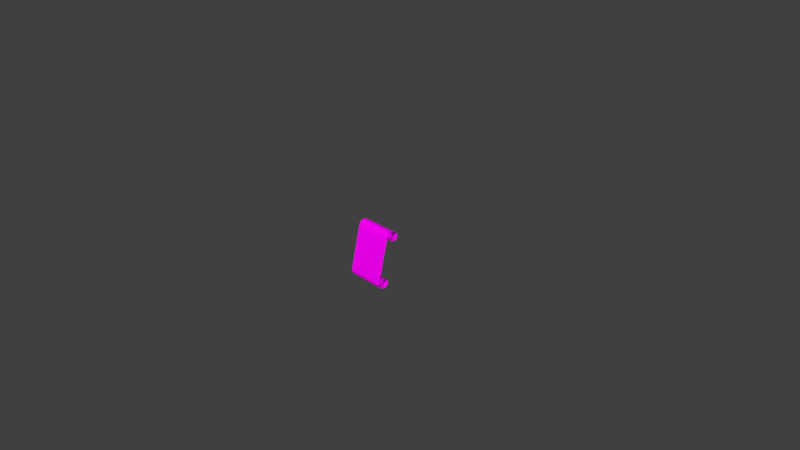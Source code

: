 # Source: pergamentas.blend  (saved by Blender 2.79.0; exported with 4.5.12 LTS)
import bpy
from mathutils import Matrix  # noqa: F401  (used for matrix-valued properties, if any)

bpy.ops.wm.read_factory_settings(use_empty=True)
scene = bpy.context.scene
scene.name = 'Scene'

# ---- collections
col_collection_1 = bpy.data.collections.new('Collection 1'); scene.collection.children.link(col_collection_1)

# ---- images (referenced by path relative to the original .blend; pixels are not part of the script)
import os
ASSET_DIR = os.environ.get("B2B_ASSET_DIR", "")  # directory of the original .blend (textures are referenced by path, not embedded)
HERE = os.path.dirname(os.path.abspath(__file__))  # packed textures are extracted next to this script under _unpacked/

def load_image(name, relpath, width, height, colorspace="sRGB"):
    """Load a texture the original file referenced (path relative to the .blend, or extracted next to this script)."""
    p = next((c for c in (os.path.join(HERE, relpath), os.path.join(ASSET_DIR, relpath)) if relpath and os.path.exists(c)), "")
    if p:
        img = bpy.data.images.load(p, check_existing=True)
        img.name = name
    else:  # same state as the original file: an image datablock whose file is absent (Cycles renders it pink)
        img = bpy.data.images.new(name, width, height)
        img.source = "FILE"
        img.filepath = "//" + (relpath or name)
    img.colorspace_settings.name = colorspace
    return img
img_78602490_abstract_brown_background_or_brown_paper_parchment_sea = load_image('78602490-abstract-brown-background-or-brown-paper-parchment-sea', '78602490-abstract-brown-background-or-brown-paper-parchment-seamless-square-texture-tile-ready-high-quality-t.jpg', 1024, 1024, 'sRGB')

# ---- materials (node trees are filled in below, after node groups)
mat_material = bpy.data.materials.new('Material')
mat_material.alpha_threshold = 0.0
mat_material.diffuse_color = (0.6166, 0.6166, 0.6166, 1.0)
mat_material.roughness = 0.5
mat_material.line_color = (0.0, 0.0, 0.0, 1.0)
mat_m_partchment = bpy.data.materials.new('M_Partchment')
mat_m_partchment.alpha_threshold = 0.0
mat_m_partchment.roughness = 0.5

# ---- material node trees
mat_material.use_nodes = True; mat_material.node_tree.nodes.clear()
_N = mat_material.node_tree.nodes; _L = mat_material.node_tree.links
n0 = _N.new('ShaderNodeOutputMaterial'); n0.name = 'Material Output'; n0.location = (300, 300)
n1 = _N.new('ShaderNodeBsdfDiffuse'); n1.name = 'Diffuse BSDF'; n1.location = (10, 300)
n2 = _N.new('ShaderNodeTexImage'); n2.name = 'Image Texture'; n2.location = (-251, 299)
n2.width = 140
n2.image = img_78602490_abstract_brown_background_or_brown_paper_parchment_sea
_L.new(n1.outputs[0], n0.inputs[0])
_L.new(n2.outputs[0], n1.inputs[0])
n0.is_active_output = True
mat_m_partchment.use_nodes = True; mat_m_partchment.node_tree.nodes.clear()
_N = mat_m_partchment.node_tree.nodes; _L = mat_m_partchment.node_tree.links
n0 = _N.new('ShaderNodeOutputMaterial'); n0.name = 'Material Output'; n0.location = (300, 300)
n1 = _N.new('ShaderNodeBsdfDiffuse'); n1.name = 'Diffuse BSDF'; n1.location = (10, 300)
n2 = _N.new('ShaderNodeTexImage'); n2.name = 'Image Texture'; n2.location = (-180, 300)
n2.width = 140
n2.image = img_78602490_abstract_brown_background_or_brown_paper_parchment_sea
_L.new(n1.outputs[0], n0.inputs[0])
_L.new(n2.outputs[0], n1.inputs[0])
n0.is_active_output = True

# ---- world
world_world = bpy.data.worlds.new('World'); scene.world = world_world
world_world.color = (0.05088, 0.05088, 0.05088)
world_world.use_sun_shadow = False
world_world.sun_shadow_jitter_overblur = 0.0
world_world.cycles.sampling_method = 'MANUAL'

# ---- cameras
cam_camera = bpy.data.cameras.new('Camera')
cam_camera.clip_end = 100.0
cam_camera.lens = 35.0
cam_camera.sensor_width = 32.0
cam_camera.sensor_height = 18.0
cam_camera.ortho_scale = 7.314
cam_camera.dof.focus_distance = 0.0

# ---- meshes
me_untitled_005 = bpy.data.meshes.new('Untitled.005')
me_untitled_005.from_pydata([(-26.63, 27.06, -15.32), (27.23, 26.85, -14.74), (-26.6, 26.92, -18.58), (27.27, 26.72, -18.0), (-26.58, 28.58, -19.5), (27.29, 28.37, -18.92), (-26.59, 30.22, -18.34), (27.28, 30.01, -17.76), (-26.61, 30.89, -15.75), (27.25, 30.68, -15.17), (-26.64, 29.12, -13.64), (27.22, 28.91, -13.06), (-26.65, 26.02, -13.74), (27.21, 25.81, -13.16), (-26.63, 24.71, -16.01), (27.23, 24.5, -15.43), (-26.6, 24.89, -19.03), (27.27, 24.68, -18.45), (-26.57, 26.99, -21.11), (27.3, 26.78, -20.53), (-26.56, 29.93, -21.06), (27.31, 29.72, -20.48), (-26.57, 32.32, -19.2), (27.3, 32.11, -18.62), (-26.6, 33.33, -15.86), (27.27, 33.12, -15.28), (-26.64, 32.26, -12.78), (27.23, 32.05, -12.2), (-26.66, 29.16, -11.37), (27.2, 28.95, -10.79), (-26.67, 25.76, -11.76), (27.19, 25.55, -11.18), (-26.65, 23.24, -15.12), (27.22, 23.03, -14.54), (-26.59, 22.93, -20.38), (27.27, 22.72, -19.8), (-26.54, 25.52, -23.84), (27.32, 25.31, -23.26), (-26.52, 28.84, -24.74), (27.34, 28.63, -24.16), (-26.52, 32.28, -23.26), (27.34, 32.07, -22.67), (-26.56, 35.09, -18.87), (27.3, 34.88, -18.29), (-26.63, 35.52, -12.38), (27.24, 35.31, -11.8), (-26.7, 29.71, -7.592), (27.16, 29.5, -7.012), (-26.83, 10.14, -2.635), (27.03, 9.933, -2.054), (-27.05, -23.26, 5.127), (26.82, -23.47, 5.708), (-27.11, -35.86, 6.241), (26.76, -36.06, 6.822), (-27.06, -39.51, 0.2821), (26.81, -39.71, 0.8627), (-26.99, -38.43, -5.232), (26.87, -38.64, -4.651), (-26.95, -34.89, -8.156), (26.92, -35.1, -7.575), (-26.94, -30.08, -7.061), (26.92, -30.29, -6.48), (-26.98, -27.12, -2.65), (26.89, -27.33, -2.07), (-27.03, -27.72, 2.304), (26.83, -27.93, 2.885), (-27.07, -31.74, 4.259), (26.8, -31.95, 4.839), (-27.07, -35.89, 3.056), (26.79, -36.1, 3.637), (-27.04, -37.49, -0.3164), (26.82, -37.7, 0.2642), (-27.0, -36.54, -4.306), (26.87, -36.75, -3.725), (-26.98, -33.9, -5.302), (26.89, -34.11, -4.722), (-26.98, -31.63, -4.273), (26.89, -31.84, -3.693), (-27.0, -30.19, -1.676), (26.87, -30.4, -1.095), (-27.02, -30.86, 0.3197), (26.84, -31.07, 0.9003), (-27.04, -33.17, 0.8629), (26.83, -33.38, 1.443), (-27.03, -35.01, -0.3013), (26.83, -35.21, 0.2793), (-27.02, -35.24, -1.609), (26.85, -35.45, -1.029), (-26.61, 26.82, -17.14), (27.25, 26.61, -16.56), (-26.58, 27.61, -19.35), (27.28, 27.4, -18.77), (-26.58, 29.47, -19.15), (27.29, 29.26, -18.57), (-26.6, 30.78, -17.12), (27.27, 30.57, -16.54), (-26.63, 30.31, -14.5), (27.24, 30.1, -13.92), (-26.65, 27.52, -13.38), (27.22, 27.31, -12.8), (-26.64, 25.13, -14.67), (27.22, 24.92, -14.09), (-26.62, 24.59, -17.53), (27.25, 24.38, -16.95), (-26.58, 25.74, -20.29), (27.28, 25.53, -19.71), (-26.56, 28.45, -21.34), (27.31, 28.24, -20.76), (-26.56, 31.25, -20.35), (27.31, 31.04, -19.77), (-26.58, 33.04, -17.63), (27.28, 32.84, -17.05), (-26.62, 33.08, -14.17), (27.25, 32.87, -13.59), (-26.65, 30.87, -11.86), (27.21, 30.66, -11.28), (-26.67, 27.41, -11.27), (27.19, 27.2, -10.69), (-26.67, 24.31, -13.07), (27.2, 24.1, -12.49), (-26.62, 22.72, -17.75), (27.24, 22.51, -17.17), (-26.57, 23.98, -22.44), (27.3, 23.77, -21.86), (-26.53, 27.15, -24.59), (27.34, 26.94, -24.01), (-26.52, 30.57, -24.32), (27.35, 30.36, -23.74), (-26.54, 33.84, -21.45), (27.33, 33.63, -20.86), (-26.59, 35.78, -15.63), (27.27, 35.57, -15.05), (-26.66, 33.78, -9.763), (27.2, 33.57, -9.183), (-26.76, 22.31, -5.475), (27.11, 22.1, -4.894), (-26.94, -7.185, 1.425), (26.92, -7.394, 2.005), (-27.1, -31.99, 6.798), (26.77, -32.2, 7.378), (-27.09, -38.26, 3.673), (26.78, -38.47, 4.254), (-27.02, -39.44, -2.748), (26.84, -39.64, -2.168), (-26.97, -36.9, -7.117), (26.9, -37.11, -6.536), (-26.94, -32.47, -8.116), (26.93, -32.67, -7.535), (-26.96, -28.23, -5.133), (26.91, -28.44, -4.553), (-27.01, -26.93, 0.01295), (26.86, -27.13, 0.5935), (-27.06, -29.47, 3.723), (26.81, -29.68, 4.303), (-27.08, -34.01, 3.992), (26.79, -34.22, 4.572), (-27.06, -37.05, 1.589), (26.8, -37.26, 2.169), (-27.02, -37.3, -2.494), (26.85, -37.51, -1.914), (-26.98, -35.29, -5.167), (26.88, -35.5, -4.586), (-26.97, -32.68, -5.016), (26.89, -32.89, -4.436), (-26.99, -30.72, -3.045), (26.88, -30.93, -2.464), (-27.01, -30.24, -0.5264), (26.85, -30.45, 0.05422), (-27.03, -31.93, 0.8165), (26.83, -32.14, 1.397), (-27.04, -34.26, 0.4022), (26.83, -34.47, 0.9828), (-27.03, -35.26, -0.9741), (26.84, -35.47, -0.3935), (-26.6, 26.81, -17.93), (-26.62, 26.92, -16.25), (27.24, 26.71, -15.67), (27.26, 26.6, -17.35), (-26.58, 28.09, -19.49), (-26.59, 27.21, -19.05), (27.28, 27.0, -18.47), (27.28, 27.88, -18.91), (-26.58, 29.86, -18.8), (-26.58, 29.04, -19.38), (27.29, 28.83, -18.8), (27.28, 29.66, -18.22), (-26.6, 30.91, -16.43), (-26.59, 30.54, -17.77), (27.27, 30.33, -17.19), (27.26, 30.7, -15.85), (-26.63, 29.78, -14.01), (-26.62, 30.68, -15.09), (27.25, 30.48, -14.51), (27.23, 29.58, -13.43), (-26.65, 26.72, -13.48), (-26.65, 28.34, -13.44), (27.22, 28.13, -12.86), (27.21, 26.51, -12.9), (-26.64, 24.88, -15.3), (-26.65, 25.5, -14.14), (27.22, 25.3, -13.56), (27.23, 24.67, -14.72), (-26.61, 24.67, -18.3), (-26.62, 24.61, -16.76), (27.24, 24.4, -16.18), (27.26, 24.47, -17.72), (-26.57, 26.33, -20.76), (-26.59, 25.25, -19.7), (27.28, 25.04, -19.12), (27.29, 26.12, -20.18), (-26.56, 29.2, -21.26), (-26.56, 27.71, -21.3), (27.3, 27.5, -20.72), (27.31, 28.99, -20.68), (-26.56, 31.83, -19.83), (-26.56, 30.62, -20.76), (27.31, 30.41, -20.18), (27.3, 31.62, -19.25), (-26.59, 33.25, -16.75), (-26.57, 32.73, -18.46), (27.29, 32.52, -17.88), (27.27, 33.04, -16.17), (-26.63, 32.75, -13.42), (-26.61, 33.27, -14.99), (27.26, 33.06, -14.41), (27.24, 32.54, -12.84), (-26.66, 30.03, -11.57), (-26.65, 31.62, -12.26), (27.22, 31.41, -11.68), (27.21, 29.82, -10.98), (-26.67, 26.56, -11.42), (-26.67, 28.28, -11.26), (27.2, 28.07, -10.68), (27.19, 26.36, -10.84), (-26.66, 23.72, -14.01), (-26.67, 25.0, -12.32), (27.19, 24.79, -11.74), (27.21, 23.51, -13.43), (-26.61, 22.72, -19.11), (-26.64, 22.9, -16.4), (27.23, 22.69, -15.82), (27.26, 22.51, -18.53), (-26.55, 24.72, -23.22), (-26.58, 23.37, -21.49), (27.29, 23.16, -20.91), (27.31, 24.51, -22.64), (-26.53, 27.98, -24.74), (-26.54, 26.33, -24.29), (27.33, 26.12, -23.71), (27.34, 27.78, -24.16), (-26.52, 31.43, -23.88), (-26.52, 29.7, -24.61), (27.35, 29.49, -24.03), (27.34, 31.23, -23.3), (-26.55, 34.52, -20.25), (-26.53, 33.09, -22.45), (27.34, 32.88, -21.86), (27.32, 34.31, -19.67), (-26.61, 35.8, -13.95), (-26.58, 35.53, -17.3), (27.29, 35.32, -16.72), (27.25, 35.59, -13.37), (-26.68, 32.09, -8.643), (-26.65, 34.88, -11.0), (27.22, 34.67, -10.41), (27.18, 31.88, -8.062), (-26.73, 26.51, -6.571), (27.14, 26.3, -5.991), (-26.89, 1.794, -0.6806), (26.98, 1.584, -0.1), (-27.11, -34.29, 6.794), (-27.08, -28.48, 6.244), (26.79, -28.69, 6.825), (26.76, -34.49, 7.375), (-27.07, -39.05, 1.996), (-27.1, -37.19, 5.145), (26.76, -37.4, 5.725), (26.79, -39.25, 2.577), (-27.01, -39.02, -4.06), (-27.04, -39.62, -1.3), (26.82, -39.83, -0.7196), (26.86, -39.23, -3.479), (-26.96, -35.95, -7.76), (-26.98, -37.72, -6.263), (26.89, -37.93, -5.682), (26.91, -36.16, -7.179), (-26.94, -31.24, -7.708), (-26.94, -33.7, -8.27), (26.92, -33.91, -7.689), (26.93, -31.45, -7.127), (-26.97, -27.57, -3.94), (-26.95, -29.07, -6.188), (26.92, -29.28, -5.608), (26.9, -27.78, -3.359), (-27.02, -27.19, 1.241), (-26.99, -26.9, -1.309), (26.87, -27.11, -0.7279), (26.85, -27.4, 1.822), (-27.06, -30.57, 4.097), (-27.05, -28.5, 3.128), (26.82, -28.71, 3.709), (26.8, -30.78, 4.677), (-27.08, -35.03, 3.598), (-27.07, -32.9, 4.218), (26.79, -33.11, 4.798), (26.79, -35.24, 4.179), (-27.05, -37.35, 0.6856), (-27.07, -36.56, 2.383), (26.8, -36.77, 2.963), (26.81, -37.56, 1.266), (-27.01, -36.99, -3.491), (-27.03, -37.47, -1.406), (26.83, -37.68, -0.8257), (26.86, -37.2, -2.91), (-26.98, -34.59, -5.302), (-26.99, -35.96, -4.849), (26.88, -36.17, -4.269), (26.89, -34.8, -4.722), (-26.97, -32.14, -4.708), (-26.97, -33.27, -5.21), (26.89, -33.48, -4.63), (26.89, -32.35, -4.127), (-26.99, -30.39, -2.352), (-26.98, -31.15, -3.702), (26.88, -31.36, -3.122), (26.87, -30.6, -1.772), (-27.02, -30.48, -0.06314), (-27.01, -30.14, -1.065), (26.86, -30.35, -0.4848), (26.85, -30.69, 0.5174), (-27.04, -32.55, 0.9029), (-27.03, -31.35, 0.6175), (26.84, -31.56, 1.198), (26.83, -32.76, 1.483), (-27.04, -34.69, 0.06096), (-27.04, -33.75, 0.6828), (26.83, -33.96, 1.263), (26.83, -34.9, 0.6416), (-27.02, -35.27, -1.294), (-27.03, -35.18, -0.6447), (26.83, -35.39, -0.06413), (26.84, -35.48, -0.7135), (-26.97, -10.49, 2.193), (26.9, -10.7, 2.773), (-26.96, -8.961, 1.838), (26.3, -9.168, 2.412), (27.02, 8.022, -1.607), (-26.85, 8.231, -2.188), (26.38, 2.996, -0.4366), (-26.36, 3.201, -1.005), (27.0, 5.055, -0.9124), (-26.86, 5.264, -1.493)], [], [(329, 326, 80, 81), (283, 284, 57, 56), (56, 57, 281, 278), (278, 281, 143, 142), (296, 295, 150, 151), (295, 296, 63, 62), (293, 290, 62, 63), (290, 293, 149, 148), (271, 272, 51, 50), (250, 253, 127, 126), (286, 289, 147, 146), (60, 61, 289, 286), (269, 268, 136, 137), (210, 213, 107, 106), (49, 135, 134, 48), (267, 266, 134, 135), (37, 36, 247, 248), (297, 294, 64, 65), (239, 240, 33, 32), (264, 263, 132, 133), (174, 177, 89, 88), (274, 277, 141, 140), (277, 274, 54, 55), (260, 259, 130, 131), (255, 256, 41, 40), (36, 37, 245, 242), (254, 257, 129, 128), (129, 256, 255, 128), (43, 42, 259, 260), (43, 257, 254, 42), (131, 130, 258, 261), (126, 127, 252, 251), (347, 346, 49, 48), (40, 41, 253, 250), (262, 265, 133, 132), (124, 125, 248, 247), (47, 46, 266, 267), (47, 265, 262, 46), (180, 179, 90, 91), (3, 2, 179, 180), (261, 258, 44, 45), (345, 344, 342, 343), (109, 108, 214, 217), (164, 165, 324, 323), (322, 325, 165, 164), (27, 225, 222, 26), (118, 119, 236, 235), (224, 223, 112, 113), (32, 33, 237, 234), (251, 252, 39, 38), (208, 207, 104, 105), (206, 209, 105, 104), (29, 28, 231, 232), (230, 233, 117, 116), (276, 275, 140, 141), (341, 338, 86, 87), (227, 228, 27, 26), (28, 29, 229, 226), (232, 231, 116, 117), (1, 0, 175, 176), (25, 24, 223, 224), (45, 44, 263, 264), (72, 73, 313, 310), (323, 324, 77, 76), (219, 220, 23, 22), (234, 237, 119, 118), (222, 225, 113, 112), (84, 85, 337, 334), (21, 20, 215, 216), (212, 211, 106, 107), (19, 18, 211, 212), (20, 21, 213, 210), (243, 244, 35, 34), (92, 93, 184, 183), (7, 6, 187, 188), (185, 182, 6, 7), (202, 205, 103, 102), (102, 103, 204, 203), (349, 348, 350, 351), (16, 17, 205, 202), (198, 201, 101, 100), (176, 175, 88, 89), (238, 241, 121, 120), (2, 3, 177, 174), (194, 197, 99, 98), (98, 99, 196, 195), (199, 200, 13, 12), (12, 13, 197, 194), (190, 193, 97, 96), (100, 101, 200, 199), (195, 196, 11, 10), (14, 15, 201, 198), (186, 189, 95, 94), (226, 229, 115, 114), (207, 208, 17, 16), (8, 9, 189, 186), (182, 185, 93, 92), (192, 191, 96, 97), (203, 204, 15, 14), (10, 11, 193, 190), (299, 300, 65, 64), (76, 77, 321, 318), (181, 178, 4, 5), (91, 90, 178, 181), (153, 152, 298, 301), (142, 143, 280, 279), (303, 304, 67, 66), (334, 337, 171, 170), (170, 171, 336, 335), (152, 153, 300, 299), (53, 52, 275, 276), (173, 172, 338, 341), (172, 173, 340, 339), (351, 350, 346, 347), (18, 19, 209, 206), (145, 144, 282, 285), (188, 187, 94, 95), (59, 58, 287, 288), (285, 282, 58, 59), (270, 273, 139, 138), (339, 340, 85, 84), (235, 236, 31, 30), (233, 230, 30, 31), (318, 321, 163, 162), (122, 123, 244, 243), (279, 280, 55, 54), (162, 163, 320, 319), (294, 297, 151, 150), (301, 298, 66, 67), (242, 245, 123, 122), (52, 53, 273, 270), (348, 349, 268, 269), (183, 184, 5, 4), (292, 291, 148, 149), (331, 332, 81, 80), (168, 169, 332, 331), (311, 312, 71, 70), (309, 306, 70, 71), (38, 39, 249, 246), (304, 303, 154, 155), (69, 68, 307, 308), (51, 343, 342, 50), (314, 317, 161, 160), (156, 157, 308, 307), (319, 320, 75, 74), (74, 75, 317, 314), (310, 313, 159, 158), (158, 159, 312, 311), (73, 72, 315, 316), (305, 302, 68, 69), (306, 309, 157, 156), (316, 315, 160, 161), (327, 328, 79, 78), (78, 79, 325, 322), (155, 154, 302, 305), (83, 333, 330, 82), (61, 60, 291, 292), (145, 284, 283, 144), (330, 333, 169, 168), (125, 124, 246, 249), (335, 336, 83, 82), (272, 271, 138, 139), (167, 166, 326, 329), (34, 35, 241, 238), (137, 136, 344, 345), (111, 110, 218, 221), (217, 214, 22, 23), (111, 220, 219, 110), (221, 218, 24, 25), (120, 121, 240, 239), (114, 115, 228, 227), (216, 215, 108, 109), (288, 287, 146, 147), (166, 167, 328, 327), (9, 8, 191, 192)])
me_untitled_005.polygons.foreach_set('use_smooth', [True] * 175)
me_untitled_005.polygons.foreach_set('material_index', [1, 1, 1, 1, 1, 1, 1, 1, 1, 1, 1, 1, 0, 1, 0, 1, 1, 1, 1, 1, 1, 1, 1, 1, 1, 1, 1, 1, 1, 1, 1, 1, 0, 1, 1, 1, 1, 1, 1, 1, 1, 0, 1, 1, 1, 1, 1, 1, 1, 1, 1, 1, 1, 1, 1, 1, 1, 1, 1, 1, 1, 1, 1, 1, 1, 1, 1, 1, 1, 1, 1, 1, 1, 1, 1, 1, 1, 1, 0, 1, 1, 1, 1, 1, 1, 1, 1, 1, 1, 1, 1, 1, 1, 1, 1, 1, 1, 1, 1, 1, 1, 1, 1, 1, 1, 1, 1, 1, 1, 1, 1, 1, 1, 0, 1, 1, 1, 1, 1, 1, 1, 1, 1, 1, 1, 1, 1, 1, 1, 1, 1, 0, 1, 1, 1, 1, 1, 1, 1, 1, 1, 0, 1, 1, 1, 1, 1, 1, 1, 1, 1, 1, 1, 1, 1, 1, 1, 1, 1, 1, 1, 1, 1, 1, 0, 1, 1, 1, 1, 1, 1, 1, 1, 1, 1])
_uv = me_untitled_005.uv_layers.new(name='map1')
_uv.uv.foreach_set('vector', [0.00795, 2.115, 1.002, 2.115, 1.002, 2.129, 0.008052, 2.129, 1.001, 1.387, 0.006877, 1.387, 0.006878, 1.369, 1.001, 1.369, 1.001, 1.369, 0.006878, 1.369, 0.006878, 1.35, 1.001, 1.35, 1.001, 1.35, 0.006878, 1.35, 0.006878, 1.33, 1.001, 1.33, 0.006872, 1.609, 1.001, 1.609, 1.001, 1.628, 0.006872, 1.628, 1.001, 1.609, 0.006872, 1.609, 0.006872, 1.589, 1.001, 1.589, 0.006873, 1.569, 1.001, 1.569, 1.001, 1.589, 0.006872, 1.589, 1.001, 1.569, 0.006873, 1.569, 0.006873, 1.549, 1.001, 1.549, 1.001, 1.073, 0.006882, 1.073, 0.006883, 0.9954, 1.001, 0.9954, 0.9936, -0.2201, 0.002494, -0.2201, 0.002495, -0.2269, 0.9936, -0.2269, 1.001, 1.491, 0.006874, 1.491, 0.006875, 1.473, 1.001, 1.473, 1.001, 1.51, 0.006874, 1.51, 0.006874, 1.491, 1.001, 1.491, 0.9976, 0.5473, 0.002954, 0.5519, 0.00189, 0.3558, 0.9965, 0.3512, 0.9929, -0.5009, 0.001881, -0.5009, 0.001826, -0.5075, 0.9929, -0.5075, 0.9986, 0.7297, 1.0, 0.9954, 0.00538, 1.0, 0.003942, 0.7342, 0.00248, -0.05277, 0.9935, -0.05276, 0.9935, -0.02258, 0.002477, -0.02259, 0.00239, -0.2661, 0.9934, -0.2661, 0.9935, -0.2596, 0.002393, -0.2596, 0.006872, 1.646, 1.001, 1.646, 1.001, 1.663, 0.006871, 1.663, 0.9935, -0.3247, 0.002391, -0.3247, 0.002391, -0.3339, 0.9935, -0.3339, 0.002486, -0.1198, 0.9935, -0.1198, 0.9935, -0.1083, 0.002485, -0.1083, 0.9904, -0.7363, -0.0006272, -0.7363, -0.0006712, -0.7428, 0.9904, -0.7428, 1.001, 1.26, 0.006879, 1.26, 0.00688, 1.233, 1.001, 1.233, 0.006879, 1.26, 1.001, 1.26, 1.001, 1.286, 0.006879, 1.286, 0.002489, -0.1649, 0.9935, -0.1649, 0.9935, -0.1531, 0.002488, -0.1532, 0.9936, -0.2049, 0.002494, -0.2049, 0.002494, -0.2129, 0.9936, -0.2129, 0.9934, -0.2661, 0.00239, -0.2661, 0.00239, -0.2732, 0.9934, -0.2732, 0.9935, -0.1867, 0.002492, -0.1867, 0.002493, -0.1962, 0.9936, -0.1962, 0.002493, -0.1962, 0.002494, -0.2049, 0.9936, -0.2049, 0.9936, -0.1962, 0.002491, -0.1763, 0.9935, -0.1763, 0.9935, -0.1649, 0.002489, -0.1649, 0.002491, -0.1763, 0.002492, -0.1867, 0.9935, -0.1867, 0.9935, -0.1763, 0.002488, -0.1532, 0.9935, -0.1531, 0.9935, -0.1415, 0.002487, -0.1415, 0.9936, -0.2269, 0.002495, -0.2269, 0.002487, -0.2334, 0.9935, -0.2334, 0.003715, 0.6925, 0.9983, 0.6879, 0.9986, 0.7297, 0.003942, 0.7342, 0.9936, -0.2129, 0.002494, -0.2129, 0.002494, -0.2201, 0.9936, -0.2201, 0.9935, -0.09421, 0.002483, -0.09422, 0.002485, -0.1083, 0.9935, -0.1083, 0.9935, -0.253, 0.002413, -0.2531, 0.002393, -0.2596, 0.9935, -0.2596, 0.002482, -0.07611, 0.9935, -0.07609, 0.9935, -0.05276, 0.00248, -0.05277, 0.002482, -0.07611, 0.002483, -0.09422, 0.9935, -0.09421, 0.9935, -0.07609, -0.0004512, -0.7232, 0.9906, -0.7232, 0.9907, -0.7167, -0.0003434, -0.7167, -0.0005512, -0.7298, 0.9905, -0.7298, 0.9906, -0.7232, -0.0004512, -0.7232, 0.002487, -0.1415, 0.9935, -0.1415, 0.9935, -0.1304, 0.002486, -0.1304, 0.985, 0.3125, 0.001681, 0.317, 0.001501, 0.2837, 0.9961, 0.2791, 0.002042, -0.4813, 0.9931, -0.4813, 0.9931, -0.4748, 0.002091, -0.4748, 1.001, 2.047, 0.007542, 2.047, 0.007495, 2.033, 1.001, 2.033, 1.001, 2.061, 0.007592, 2.061, 0.007542, 2.047, 1.001, 2.047, 0.002213, -0.4159, 0.002256, -0.4225, 0.9933, -0.4225, 0.9933, -0.4159, 0.9935, -0.35, 0.002391, -0.35, 0.002391, -0.3571, 0.9935, -0.3571, 0.00219, -0.4356, 0.9932, -0.4356, 0.9933, -0.429, 0.002219, -0.429, 0.9935, -0.3339, 0.002391, -0.3339, 0.002391, -0.3423, 0.9935, -0.3423, 0.9935, -0.2334, 0.002487, -0.2334, 0.002468, -0.24, 0.9935, -0.24, 0.001551, -0.5402, 0.9926, -0.5402, 0.9927, -0.5336, 0.001604, -0.5336, 0.9927, -0.5271, 0.001657, -0.5271, 0.001604, -0.5336, 0.9927, -0.5336, 0.002306, -0.3898, 0.9934, -0.3898, 0.9934, -0.3832, 0.002323, -0.3832, 0.9934, -0.3702, 0.00237, -0.3702, 0.002346, -0.3767, 0.9934, -0.3767, 0.00688, 1.207, 1.001, 1.207, 1.001, 1.233, 0.00688, 1.233, 0.009, 2.279, 1.003, 2.279, 1.003, 2.292, 0.009134, 2.292, 0.9933, -0.4094, 0.002249, -0.4094, 0.002213, -0.4159, 0.9933, -0.4159, 0.9934, -0.3898, 0.002306, -0.3898, 0.002292, -0.3963, 0.9934, -0.3963, 0.002323, -0.3832, 0.9934, -0.3832, 0.9934, -0.3767, 0.002346, -0.3767, -0.000687, -0.7559, 0.9904, -0.7559, 0.9904, -0.7494, -0.000687, -0.7494, 0.002169, -0.4421, 0.9932, -0.4421, 0.9932, -0.4356, 0.00219, -0.4356, 0.002486, -0.1304, 0.9935, -0.1304, 0.9935, -0.1198, 0.002486, -0.1198, 1.001, 1.911, 0.006878, 1.911, 0.006875, 1.897, 1.001, 1.897, 1.001, 2.033, 0.007495, 2.033, 0.007439, 2.02, 1.001, 2.02, 0.9932, -0.4617, 0.002159, -0.4617, 0.002132, -0.4682, 0.9932, -0.4682, 0.9935, -0.3423, 0.002391, -0.3423, 0.002391, -0.35, 0.9935, -0.35, 0.9933, -0.4225, 0.002256, -0.4225, 0.002219, -0.429, 0.9933, -0.429, 1.002, 2.238, 0.008609, 2.238, 0.008497, 2.224, 1.002, 2.224, 0.001934, -0.4944, 0.993, -0.4944, 0.993, -0.4879, 0.001988, -0.4879, 0.00177, -0.514, 0.9928, -0.514, 0.9929, -0.5075, 0.001826, -0.5075, 0.001712, -0.5205, 0.9928, -0.5205, 0.9928, -0.514, 0.00177, -0.514, 0.993, -0.4944, 0.001934, -0.4944, 0.001881, -0.5009, 0.9929, -0.5009, 0.9934, -0.2885, 0.00239, -0.2885, 0.002391, -0.2968, 0.9934, -0.2968, 0.9912, -0.6905, 9.822e-05, -0.6905, -1.186e-05, -0.6971, 0.991, -0.6971, 0.0002949, -0.6775, 0.9914, -0.6775, 0.9914, -0.6709, 0.0003726, -0.6709, 0.0002022, -0.684, 0.9913, -0.684, 0.9914, -0.6775, 0.0002949, -0.6775, 0.9925, -0.5532, 0.001448, -0.5532, 0.001398, -0.5598, 0.9925, -0.5598, 0.9925, -0.5598, 0.001398, -0.5598, 0.00135, -0.5663, 0.9924, -0.5663, 0.01259, 0.5826, 0.9865, 0.5782, 0.998, 0.6231, 0.003364, 0.6277, 0.9926, -0.5467, 0.0015, -0.5467, 0.001448, -0.5532, 0.9925, -0.5532, 0.9923, -0.5794, 0.001236, -0.5794, 0.001164, -0.5859, 0.9922, -0.5859, -0.000687, -0.7494, 0.9904, -0.7494, 0.9904, -0.7428, -0.0006712, -0.7428, 0.9934, -0.3057, 0.002391, -0.3057, 0.002391, -0.3152, 0.9934, -0.3152, 0.9905, -0.7298, -0.0005512, -0.7298, -0.0006272, -0.7363, 0.9904, -0.7363, 0.992, -0.6055, 0.0009497, -0.6055, 0.000909, -0.6121, 0.992, -0.6121, 0.992, -0.6121, 0.000909, -0.6121, 0.0008747, -0.6186, 0.9919, -0.6186, 0.9921, -0.5925, 0.001084, -0.5925, 0.001007, -0.599, 0.9921, -0.599, 0.9921, -0.599, 0.001007, -0.599, 0.0009497, -0.6055, 0.992, -0.6055, 0.9918, -0.6317, 0.0007817, -0.6317, 0.0007196, -0.6382, 0.9918, -0.6382, 0.9922, -0.5859, 0.001164, -0.5859, 0.001084, -0.5925, 0.9921, -0.5925, 0.9919, -0.6186, 0.0008747, -0.6186, 0.0008352, -0.6252, 0.9919, -0.6252, 0.9924, -0.5728, 0.001297, -0.5728, 0.001236, -0.5794, 0.9923, -0.5794, 0.9916, -0.6578, 0.0005102, -0.6578, 0.0004422, -0.6644, 0.9915, -0.6644, 0.9934, -0.3963, 0.002292, -0.3963, 0.002275, -0.4029, 0.9933, -0.4029, 0.9926, -0.5402, 0.001551, -0.5402, 0.0015, -0.5467, 0.9926, -0.5467, 0.9916, -0.6513, 0.0005806, -0.6513, 0.0005102, -0.6578, 0.9916, -0.6578, 0.9913, -0.684, 0.0002022, -0.684, 9.822e-05, -0.6905, 0.9912, -0.6905, 0.0006515, -0.6448, 0.9917, -0.6448, 0.9918, -0.6382, 0.0007196, -0.6382, 0.9924, -0.5663, 0.00135, -0.5663, 0.001297, -0.5728, 0.9924, -0.5728, 0.9919, -0.6252, 0.0008352, -0.6252, 0.0007817, -0.6317, 0.9918, -0.6317, 1.001, 1.68, 0.006871, 1.68, 0.006871, 1.663, 1.001, 1.663, 1.001, 2.02, 0.007439, 2.02, 0.007365, 2.006, 1.001, 2.006, -0.0002337, -0.7101, 0.9908, -0.7101, 0.9909, -0.7036, -0.0001244, -0.7036, -0.0003434, -0.7167, 0.9907, -0.7167, 0.9908, -0.7101, -0.0002337, -0.7101, 0.006871, 1.696, 1.001, 1.696, 1.001, 1.713, 0.006871, 1.713, 1.001, 1.33, 0.006878, 1.33, 0.006878, 1.309, 1.001, 1.309, 1.001, 1.747, 0.006871, 1.747, 0.006871, 1.73, 1.001, 1.73, 1.002, 2.224, 0.008497, 2.224, 0.008397, 2.21, 1.002, 2.21, 1.002, 2.21, 0.008397, 2.21, 0.008304, 2.197, 1.002, 2.197, 1.001, 1.696, 0.006871, 1.696, 0.006871, 1.68, 1.001, 1.68, 0.006881, 1.182, 1.001, 1.182, 1.001, 1.207, 0.00688, 1.207, 0.008866, 2.265, 1.003, 2.265, 1.003, 2.279, 0.009, 2.279, 1.003, 2.265, 0.008866, 2.265, 0.008734, 2.251, 1.003, 2.251, 0.003364, 0.6277, 0.998, 0.6231, 0.9983, 0.6879, 0.003715, 0.6925, 0.9928, -0.5205, 0.001712, -0.5205, 0.001657, -0.5271, 0.9927, -0.5271, 0.006877, 1.404, 1.001, 1.404, 1.001, 1.421, 0.006876, 1.421, 0.0003726, -0.6709, 0.9914, -0.6709, 0.9915, -0.6644, 0.0004422, -0.6644, 0.006876, 1.437, 1.001, 1.437, 1.001, 1.454, 0.006875, 1.454, 0.006876, 1.421, 1.001, 1.421, 1.001, 1.437, 0.006876, 1.437, 1.001, 1.158, 0.006881, 1.158, 0.006881, 1.124, 1.001, 1.124, 1.003, 2.251, 0.008734, 2.251, 0.008609, 2.238, 1.002, 2.238, 0.9935, -0.3571, 0.002391, -0.3571, 0.00239, -0.3636, 0.9934, -0.3636, 0.00237, -0.3702, 0.9934, -0.3702, 0.9934, -0.3636, 0.00239, -0.3636, 1.001, 2.006, 0.007365, 2.006, 0.00728, 1.992, 1.001, 1.992, 0.9934, -0.2806, 0.00239, -0.2806, 0.00239, -0.2885, 0.9934, -0.2885, 1.001, 1.309, 0.006878, 1.309, 0.006879, 1.286, 1.001, 1.286, 1.001, 1.992, 0.00728, 1.992, 0.007194, 1.979, 1.001, 1.979, 1.001, 1.646, 0.006872, 1.646, 0.006872, 1.628, 1.001, 1.628, 0.006871, 1.713, 1.001, 1.713, 1.001, 1.73, 0.006871, 1.73, 0.9934, -0.2732, 0.00239, -0.2732, 0.00239, -0.2806, 0.9934, -0.2806, 1.001, 1.182, 0.006881, 1.182, 0.006881, 1.158, 1.001, 1.158, 0.9865, 0.5782, 0.01259, 0.5826, 0.002954, 0.5519, 0.9976, 0.5473, 0.991, -0.6971, -1.186e-05, -0.6971, -0.0001244, -0.7036, 0.9909, -0.7036, 0.006874, 1.53, 1.001, 1.53, 1.001, 1.549, 0.006873, 1.549, 1.002, 2.142, 0.008147, 2.142, 0.008052, 2.129, 1.002, 2.129, 1.002, 2.156, 0.008234, 2.156, 0.008147, 2.142, 1.002, 2.142, 1.001, 1.866, 0.006875, 1.866, 0.006874, 1.85, 1.001, 1.85, 0.006874, 1.835, 1.001, 1.835, 1.001, 1.85, 0.006874, 1.85, 0.9935, -0.24, 0.002468, -0.24, 0.002441, -0.2465, 0.9935, -0.2465, 0.006871, 1.747, 1.001, 1.747, 1.001, 1.764, 0.00687, 1.764, 0.00687, 1.794, 1.001, 1.794, 1.001, 1.808, 0.006871, 1.808, 0.9946, 0.0, 0.9961, 0.2791, 0.001501, 0.2837, 0.0, 0.004572, 1.001, 1.951, 0.007043, 1.951, 0.006979, 1.938, 1.001, 1.938, 1.001, 1.822, 0.006874, 1.822, 0.006871, 1.808, 1.001, 1.808, 1.001, 1.979, 0.007194, 1.979, 0.007113, 1.965, 1.001, 1.965, 1.001, 1.965, 0.007113, 1.965, 0.007043, 1.951, 1.001, 1.951, 1.001, 1.897, 0.006875, 1.897, 0.006875, 1.882, 1.001, 1.882, 1.001, 1.882, 0.006875, 1.882, 0.006875, 1.866, 1.001, 1.866, 0.006878, 1.911, 1.001, 1.911, 1.001, 1.924, 0.00692, 1.924, 0.00687, 1.779, 1.001, 1.779, 1.001, 1.794, 0.00687, 1.794, 1.001, 1.835, 0.006874, 1.835, 0.006874, 1.822, 1.001, 1.822, 0.00692, 1.924, 1.001, 1.924, 1.001, 1.938, 0.006979, 1.938, 1.002, 2.088, 0.007745, 2.088, 0.007658, 2.074, 1.002, 2.074, 1.002, 2.074, 0.007658, 2.074, 0.007592, 2.061, 1.001, 2.061, 0.00687, 1.764, 1.001, 1.764, 1.001, 1.779, 0.00687, 1.779, 0.008216, 2.183, 0.008319, 2.17, 1.002, 2.17, 1.002, 2.183, 0.006874, 1.51, 1.001, 1.51, 1.001, 1.53, 0.006874, 1.53, 0.006877, 1.404, 0.006877, 1.387, 1.001, 1.387, 1.001, 1.404, 1.002, 2.17, 0.008319, 2.17, 0.008234, 2.156, 1.002, 2.156, 0.002413, -0.2531, 0.9935, -0.253, 0.9935, -0.2465, 0.002441, -0.2465, 1.002, 2.197, 0.008304, 2.197, 0.008216, 2.183, 1.002, 2.183, 0.006882, 1.073, 1.001, 1.073, 1.001, 1.124, 0.006881, 1.124, 0.007845, 2.101, 1.002, 2.101, 1.002, 2.115, 0.00795, 2.115, 0.9934, -0.2968, 0.002391, -0.2968, 0.002391, -0.3057, 0.9934, -0.3057, 0.9965, 0.3512, 0.00189, 0.3558, 0.001681, 0.317, 0.985, 0.3125, 0.002141, -0.4552, 0.9932, -0.4552, 0.9932, -0.4486, 0.002154, -0.4486, 0.002091, -0.4748, 0.9931, -0.4748, 0.9932, -0.4682, 0.002132, -0.4682, 0.002141, -0.4552, 0.002159, -0.4617, 0.9932, -0.4617, 0.9932, -0.4552, 0.002154, -0.4486, 0.9932, -0.4486, 0.9932, -0.4421, 0.002169, -0.4421, 0.9934, -0.3152, 0.002391, -0.3152, 0.002391, -0.3247, 0.9935, -0.3247, 0.9933, -0.4029, 0.002275, -0.4029, 0.002249, -0.4094, 0.9933, -0.4094, 0.001988, -0.4879, 0.993, -0.4879, 0.9931, -0.4813, 0.002042, -0.4813, 0.006875, 1.454, 1.001, 1.454, 1.001, 1.473, 0.006875, 1.473, 1.002, 2.101, 0.007845, 2.101, 0.007745, 2.088, 1.002, 2.088, 0.0005806, -0.6513, 0.9916, -0.6513, 0.9917, -0.6448, 0.0006515, -0.6448])
me_untitled_005.materials.append(mat_material)
me_untitled_005.materials.append(mat_m_partchment)
me_untitled_005.use_remesh_preserve_volume = False
me_untitled_005.use_remesh_preserve_attributes = False
me_untitled_005.use_mirror_vertex_groups = False
me_untitled_005.update()
me_untitled_005.normals_split_custom_set([tuple(v) for v in zip(*[iter([-0.003166, 0.8104, 0.5859, -0.003166, 0.8104, 0.5859, -0.006032, 0.6212, 0.7836, -0.006032, 0.6212, 0.7836, 0.003809, -0.7745, -0.6326, 0.003809, -0.7745, -0.6326, 0.00214, -0.8609, -0.5088, 0.00214, -0.8609, -0.5088, 0.00214, -0.8609, -0.5088, 0.00214, -0.8609, -0.5088, 0.0004598, -0.9264, -0.3766, 0.0004598, -0.9264, -0.3766, 0.0004598, -0.9264, -0.3766, 0.0004598, -0.9264, -0.3766, -0.001495, -0.9769, -0.2135, -0.001495, -0.9769, -0.2135, 0.004637, 0.9975, -0.07067, 0.004637, 0.9975, -0.07067, 0.002601, 0.9932, 0.1167, 0.002601, 0.9932, 0.1167, 0.004637, 0.9975, -0.07067, 0.004637, 0.9975, -0.07067, 0.006405, 0.9696, -0.2447, 0.006405, 0.9696, -0.2447, 0.007941, 0.9131, -0.4076, 0.007941, 0.9131, -0.4076, 0.006405, 0.9696, -0.2447, 0.006405, 0.9696, -0.2447, 0.007941, 0.9131, -0.4076, 0.007941, 0.9131, -0.4076, 0.009228, 0.8306, -0.5567, 0.009228, 0.8306, -0.5567, -0.009887, 0.1827, 0.9831, -0.009887, 0.1827, 0.9831, -0.00968, 0.2166, 0.9762, -0.00968, 0.2166, 0.9762, 0.0112, 0.5281, -0.8491, 0.0112, 0.5281, -0.8491, 0.01144, 0.3856, -0.9226, 0.01144, 0.3856, -0.9226, 0.01143, 0.404, -0.9147, 0.01143, 0.404, -0.9147, 0.01137, 0.2201, -0.9754, 0.01137, 0.2201, -0.9754, 0.01105, 0.5743, -0.8186, 0.01105, 0.5743, -0.8186, 0.01143, 0.404, -0.9147, 0.01143, 0.404, -0.9147, -0.009607, 0.2282, 0.9736, -0.009607, 0.2282, 0.9736, -0.009612, 0.2275, 0.9737, -0.009611, 0.2276, 0.9737, 0.01131, 0.1857, -0.9825, 0.01131, 0.1857, -0.9825, 0.01086, 0.02228, -0.9997, 0.01086, 0.02228, -0.9997, -0.00961, 0.2277, 0.9737, -0.00953, 0.24, 0.9707, -0.00953, 0.24, 0.9707, -0.00961, 0.2277, 0.9737, -0.009269, 0.2785, 0.9604, -0.009269, 0.2785, 0.9604, -0.00953, 0.24, 0.9707, -0.00953, 0.24, 0.9707, 0.006844, -0.5519, -0.8339, 0.006844, -0.5519, -0.8339, 0.00819, -0.4155, -0.9096, 0.00819, -0.4155, -0.9096, 0.0001125, 0.944, 0.3299, 0.0001125, 0.944, 0.3299, -0.002958, 0.8213, 0.5705, -0.002958, 0.8213, 0.5705, -0.005922, -0.9806, 0.196, -0.005922, -0.9806, 0.196, -0.007197, -0.945, 0.3271, -0.007197, -0.945, 0.3271, -0.002662, 0.8362, 0.5484, -0.002662, 0.8362, 0.5484, -0.005607, 0.6544, 0.7561, -0.005607, 0.6544, 0.7561, -0.003016, -0.9968, -0.07952, -0.003016, -0.9968, -0.07952, -0.004546, -0.9981, 0.062, -0.004546, -0.9981, 0.062, -0.007337, -0.9397, 0.342, -0.007337, -0.9397, 0.342, -0.008822, -0.8613, 0.508, -0.008822, -0.8613, 0.508, -0.007337, -0.9397, 0.342, -0.007337, -0.9397, 0.342, -0.005614, -0.9862, 0.1653, -0.005614, -0.9862, 0.1653, 0.006071, 0.9775, -0.2108, 0.006071, 0.9775, -0.2108, 0.00474, 0.9968, -0.08042, 0.00474, 0.9968, -0.08042, 0.01001, 0.7545, -0.6563, 0.01001, 0.7545, -0.6563, 0.0107, 0.6521, -0.758, 0.0107, 0.6521, -0.758, 0.006844, -0.5519, -0.8339, 0.006844, -0.5519, -0.8339, 0.00536, -0.6728, -0.7398, 0.00536, -0.6728, -0.7398, 0.00821, 0.8991, -0.4376, 0.00821, 0.8991, -0.4376, 0.009161, 0.8361, -0.5486, 0.009161, 0.8361, -0.5486, 0.009161, 0.8361, -0.5486, 0.01001, 0.7545, -0.6563, 0.01001, 0.7545, -0.6563, 0.009161, 0.8361, -0.5486, 0.007185, 0.9454, -0.3258, 0.007185, 0.9454, -0.3258, 0.006071, 0.9775, -0.2108, 0.006071, 0.9775, -0.2108, 0.007185, 0.9454, -0.3258, 0.00821, 0.8991, -0.4376, 0.00821, 0.8991, -0.4376, 0.007185, 0.9454, -0.3258, 0.00474, 0.9968, -0.08042, 0.00474, 0.9968, -0.08042, 0.002967, 0.9965, 0.08395, 0.002967, 0.9965, 0.08395, 0.01144, 0.3856, -0.9226, 0.01144, 0.3856, -0.9226, 0.01139, 0.2318, -0.9727, 0.01139, 0.2318, -0.9727, -0.009608, 0.228, 0.9736, -0.009608, 0.228, 0.9736, -0.00961, 0.2277, 0.9737, -0.00961, 0.2277, 0.9737, 0.0107, 0.6521, -0.758, 0.0107, 0.6521, -0.758, 0.0112, 0.5281, -0.8491, 0.0112, 0.5281, -0.8491, -0.007589, 0.4801, 0.8772, -0.007589, 0.4801, 0.8772, -0.005607, 0.6544, 0.7561, -0.005607, 0.6544, 0.7561, 0.009419, -0.2567, -0.9664, 0.009419, -0.2567, -0.9664, 0.00819, -0.4155, -0.9096, 0.00819, -0.4155, -0.9096, -0.008703, 0.3542, 0.9351, -0.008703, 0.3542, 0.9351, -0.009269, 0.2785, 0.9604, -0.009269, 0.2785, 0.9604, -0.008703, 0.3542, 0.9351, -0.007589, 0.4801, 0.8772, -0.007589, 0.4801, 0.8772, -0.008703, 0.3542, 0.9351, 0.004413, -0.7375, -0.6753, 0.004413, -0.7375, -0.6753, 0.00789, -0.4486, -0.8937, 0.00789, -0.4486, -0.8937, 0.0001682, -0.9357, -0.3529, 0.0001682, -0.9357, -0.3529, 0.004413, -0.7375, -0.6753, 0.004413, -0.7375, -0.6753, 0.002967, 0.9965, 0.08395, 0.002967, 0.9965, 0.08395, 0.000483, 0.9542, 0.2992, 0.000483, 0.9542, 0.2992, -0.009617, 0.2266, 0.9739, -0.009617, 0.2266, 0.9739, -0.009626, 0.2252, 0.9743, -0.009627, 0.2251, 0.9743, 0.01092, 0.608, -0.7939, 0.01092, 0.608, -0.7939, 0.01019, 0.7311, -0.6822, 0.01019, 0.7311, -0.6822, 0.008636, 0.8738, -0.4862, 0.008636, 0.8738, -0.4862, 0.009528, 0.8045, -0.5939, 0.009528, 0.8045, -0.5939, 0.007514, 0.9326, -0.361, 0.007514, 0.9326, -0.361, 0.008636, 0.8738, -0.4862, 0.008636, 0.8738, -0.4862, -0.004675, 0.7205, 0.6934, -0.002123, 0.8616, 0.5076, -0.002123, 0.8616, 0.5076, -0.004675, 0.7205, 0.6934, -0.009621, -0.7955, 0.6059, -0.009621, -0.7955, 0.6059, -0.01062, -0.6674, 0.7447, -0.01062, -0.6674, 0.7447, 0.002284, 0.9895, 0.1448, 0.002284, 0.9895, 0.1448, 0.0002353, 0.9475, 0.3197, 0.0002353, 0.9475, 0.3197, -0.007197, -0.945, 0.3271, -0.007197, -0.945, 0.3271, -0.008453, -0.8852, 0.4652, -0.008453, -0.8852, 0.4652, 0.01139, 0.2318, -0.9727, 0.01139, 0.2318, -0.9727, 0.01104, 0.07495, -0.9971, 0.01104, 0.07495, -0.9971, 0.002839, -0.8274, -0.5617, 0.002839, -0.8274, -0.5617, 0.004961, -0.7012, -0.713, 0.004961, -0.7012, -0.713, 0.006899, -0.5468, -0.8372, 0.006899, -0.5468, -0.8372, 0.004961, -0.7012, -0.713, 0.004961, -0.7012, -0.713, -0.009951, 0.1717, 0.9851, -0.009951, 0.1717, 0.9851, -0.01054, 0.05773, 0.9983, -0.01054, 0.05773, 0.9983, -0.01144, -0.2867, 0.9579, -0.01144, -0.2867, 0.9579, -0.0111, -0.09657, 0.9953, -0.0111, -0.09657, 0.9953, -0.01022, -0.7271, 0.6865, -0.01022, -0.7271, 0.6865, -0.008822, -0.8613, 0.508, -0.008822, -0.8613, 0.508, -0.003561, -0.9995, -0.02994, -0.003561, -0.9995, -0.02994, -0.002969, -0.9965, -0.08377, -0.002969, -0.9965, -0.08377, -0.006847, 0.5516, 0.8341, -0.006847, 0.5516, 0.8341, -0.004675, 0.7205, 0.6934, -0.004675, 0.7205, 0.6934, -0.009951, 0.1717, 0.9851, -0.009951, 0.1717, 0.9851, -0.009291, 0.2755, 0.9613, -0.009291, 0.2755, 0.9613, -0.01054, 0.05773, 0.9983, -0.01054, 0.05773, 0.9983, -0.0111, -0.09657, 0.9953, -0.0111, -0.09657, 0.9953, -0.005435, -0.989, 0.1477, -0.005435, -0.989, 0.1477, -0.005235, -0.9917, 0.1282, -0.005235, -0.9917, 0.1282, 0.004036, 0.9999, -0.01403, 0.004036, 0.9999, -0.01403, 0.002284, 0.9895, 0.1448, 0.002284, 0.9895, 0.1448, 0.000483, 0.9542, 0.2992, 0.000483, 0.9542, 0.2992, -0.002662, 0.8362, 0.5484, -0.002662, 0.8362, 0.5484, 0.003561, -0.7887, -0.6147, 0.003561, -0.7887, -0.6147, 0.0006824, -0.9189, -0.3946, 0.0006824, -0.9189, -0.3946, 0.009528, 0.8045, -0.5939, 0.009528, 0.8045, -0.5939, 0.01036, 0.7088, -0.7053, 0.01036, 0.7088, -0.7053, 0.008032, 0.9085, -0.4177, 0.008032, 0.9085, -0.4177, 0.009188, 0.8339, -0.5518, 0.009188, 0.8339, -0.5518, -0.008453, -0.8852, 0.4652, -0.008453, -0.8852, 0.4652, -0.009621, -0.7955, 0.6059, -0.009621, -0.7955, 0.6059, -0.002123, 0.8616, 0.5076, -0.002123, 0.8616, 0.5076, 0.0002353, 0.9475, 0.3197, 0.0002353, 0.9475, 0.3197, -0.009277, -0.8266, 0.5628, -0.009277, -0.8266, 0.5628, -0.01047, -0.6918, 0.722, -0.01047, -0.6918, 0.722, 0.01146, 0.3326, -0.943, 0.01146, 0.3326, -0.943, 0.01133, 0.4725, -0.8813, 0.01133, 0.4725, -0.8813, 0.01001, -0.1608, -0.9869, 0.01001, -0.1608, -0.9869, 0.01086, 0.02228, -0.9997, 0.01086, 0.02228, -0.9997, 0.008656, -0.3601, -0.9329, 0.008656, -0.3601, -0.9329, 0.01001, -0.1608, -0.9869, 0.01001, -0.1608, -0.9869, 0.01146, 0.3326, -0.943, 0.01146, 0.3326, -0.943, 0.01131, 0.1857, -0.9825, 0.01131, 0.1857, -0.9825, 0.001483, -0.889, -0.458, 0.001483, -0.889, -0.458, -0.0008778, -0.964, -0.266, -0.0008778, -0.964, -0.266, 0.01106, 0.5741, -0.8187, 0.01106, 0.5741, -0.8187, 0.01145, 0.3624, -0.9319, 0.01145, 0.3624, -0.9319, 0.00917, 0.8354, -0.5496, 0.00917, 0.8354, -0.5496, 0.00804, 0.9081, -0.4186, 0.00804, 0.9081, -0.4186, 0.0102, 0.7305, -0.6828, 0.0102, 0.7305, -0.6828, 0.00917, 0.8354, -0.5496, 0.00917, 0.8354, -0.5496, -0.001703, -0.9807, -0.1955, -0.001703, -0.9807, -0.1955, -0.003427, -0.9991, -0.04219, -0.003427, -0.9991, -0.04219, -0.003427, -0.9991, -0.04219, -0.003427, -0.9991, -0.04219, -0.004749, -0.9967, 0.08129, -0.004749, -0.9967, 0.08129, -0.009608, 0.228, 0.9736, -0.009608, 0.228, 0.9736, -0.009608, 0.228, 0.9736, -0.009608, 0.228, 0.9736, 0.0005018, -0.925, -0.38, 0.0005018, -0.925, -0.38, -0.001703, -0.9807, -0.1955, -0.001703, -0.9807, -0.1955, -0.006955, -0.9534, 0.3016, -0.006955, -0.9534, 0.3016, -0.008561, -0.8786, 0.4775, -0.008561, -0.8786, 0.4775, -0.005235, -0.9917, 0.1282, -0.005235, -0.9917, 0.1282, -0.004546, -0.9981, 0.062, -0.004546, -0.9981, 0.062, -0.002991, -0.9966, -0.08175, -0.002991, -0.9966, -0.08175, -0.004586, -0.9978, 0.06578, -0.004586, -0.9978, 0.06578, 0.0001682, -0.9357, -0.3529, 0.0001682, -0.9357, -0.3529, -0.003016, -0.9968, -0.07952, -0.003016, -0.9968, -0.07952, -0.01139, -0.2357, 0.9718, -0.01139, -0.2357, 0.9718, -0.01089, -0.03077, 0.9995, -0.01089, -0.03077, 0.9995, -0.01089, -0.03077, 0.9995, -0.01089, -0.03077, 0.9995, -0.01, 0.1624, 0.9867, -0.01, 0.1624, 0.9867, -0.01024, -0.7244, 0.6893, -0.01024, -0.7244, 0.6893, -0.01131, -0.4846, 0.8747, -0.01131, -0.4846, 0.8747, -0.01131, -0.4846, 0.8747, -0.01131, -0.4846, 0.8747, -0.01139, -0.2357, 0.9718, -0.01139, -0.2357, 0.9718, -0.006424, 0.5888, 0.8083, -0.006424, 0.5888, 0.8083, -0.003884, 0.7701, 0.6379, -0.003884, 0.7701, 0.6379, -0.008561, -0.8786, 0.4775, -0.008561, -0.8786, 0.4775, -0.01024, -0.7244, 0.6893, -0.01024, -0.7244, 0.6893, -0.01, 0.1624, 0.9867, -0.01, 0.1624, 0.9867, -0.008538, 0.3746, 0.9272, -0.008538, 0.3746, 0.9272, -0.005782, -0.9833, 0.182, -0.005782, -0.9833, 0.182, -0.006955, -0.9534, 0.3016, -0.006955, -0.9534, 0.3016, 0.004721, 0.9969, -0.07864, 0.004721, 0.9969, -0.07864, 0.006637, 0.9633, -0.2685, 0.006637, 0.9633, -0.2685, -0.009291, 0.2755, 0.9613, -0.009291, 0.2755, 0.9613, -0.008317, 0.4008, 0.9161, -0.008317, 0.4008, 0.9161, 0.002839, -0.8274, -0.5617, 0.002839, -0.8274, -0.5617, 0.0005018, -0.925, -0.38, 0.0005018, -0.925, -0.38, 0.002044, 0.9862, 0.1658, 0.002044, 0.9862, 0.1658, 0.004721, 0.9969, -0.07864, 0.004721, 0.9969, -0.07864, 0.0102, 0.7305, -0.6828, 0.0102, 0.7305, -0.6828, 0.01106, 0.5741, -0.8187, 0.01106, 0.5741, -0.8187, -0.00102, 0.9068, 0.4215, -0.00102, 0.9068, 0.4215, -0.003884, 0.7701, 0.6379, -0.003884, 0.7701, 0.6379, -0.004749, -0.9967, 0.08129, -0.004749, -0.9967, 0.08129, -0.005782, -0.9833, 0.182, -0.005782, -0.9833, 0.182, -0.008538, 0.3746, 0.9272, -0.008538, 0.3746, 0.9272, -0.006424, 0.5888, 0.8083, -0.006424, 0.5888, 0.8083, -0.005931, 0.6293, 0.7771, -0.005931, 0.6293, 0.7771, -0.002958, 0.8213, 0.5705, -0.002958, 0.8213, 0.5705, 0.01036, 0.7088, -0.7053, 0.01036, 0.7088, -0.7053, 0.01106, 0.5737, -0.819, 0.01106, 0.5737, -0.819, 0.01005, -0.1537, -0.9881, 0.01005, -0.1537, -0.9881, 0.01115, 0.1149, -0.9933, 0.01115, 0.1149, -0.9933, 0.00789, -0.4486, -0.8937, 0.00789, -0.4486, -0.8937, 0.01005, -0.1537, -0.9881, 0.01005, -0.1537, -0.9881, -0.008114, 0.4239, 0.9056, -0.008114, 0.4239, 0.9056, -0.009592, 0.2306, 0.973, -0.009592, 0.2306, 0.973, -0.001495, -0.9769, -0.2135, -0.001495, -0.9769, -0.2135, -0.003591, -0.9996, -0.02718, -0.003591, -0.9996, -0.02718, -0.01116, -0.1176, 0.993, -0.01116, -0.1176, 0.993, -0.01056, 0.05145, 0.9986, -0.01056, 0.05145, 0.9986, -0.01047, -0.6918, 0.722, -0.01047, -0.6918, 0.722, -0.01113, -0.5528, 0.8332, -0.01113, -0.5528, 0.8332, -0.01113, -0.5528, 0.8332, -0.01113, -0.5528, 0.8332, -0.01144, -0.3891, 0.9211, -0.01144, -0.3891, 0.9211, -0.008114, 0.4239, 0.9056, -0.008114, 0.4239, 0.9056, -0.005931, 0.6293, 0.7771, -0.005931, 0.6293, 0.7771, -0.0113, -0.4908, 0.8712, -0.0113, -0.4908, 0.8712, -0.01022, -0.7271, 0.6865, -0.01022, -0.7271, 0.6865, -0.005203, -0.9921, 0.1251, -0.005203, -0.9921, 0.1251, -0.003561, -0.9995, -0.02994, -0.003561, -0.9995, -0.02994, -0.005203, -0.9921, 0.1251, -0.005203, -0.9921, 0.1251, -0.007373, -0.9383, 0.3458, -0.007373, -0.9383, 0.3458, -0.009608, 0.228, 0.9736, -0.009608, 0.228, 0.9736, -0.009608, 0.228, 0.9736, -0.009608, 0.228, 0.9736, 0.008656, -0.3601, -0.9329, 0.008656, -0.3601, -0.9329, 0.006899, -0.5468, -0.8372, 0.006899, -0.5468, -0.8372, 0.005741, -0.6442, -0.7649, 0.005741, -0.6442, -0.7649, 0.007793, -0.4589, -0.8884, 0.007793, -0.4589, -0.8884, 0.00804, 0.9081, -0.4186, 0.00804, 0.9081, -0.4186, 0.006637, 0.9633, -0.2685, 0.006637, 0.9633, -0.2685, 0.009633, -0.2241, -0.9745, 0.009633, -0.2241, -0.9745, 0.01083, 0.01379, -0.9998, 0.01083, 0.01379, -0.9998, 0.007793, -0.4589, -0.8884, 0.007793, -0.4589, -0.8884, 0.009633, -0.2241, -0.9745, 0.009633, -0.2241, -0.9745, -0.01128, -0.1692, 0.9855, -0.01128, -0.1692, 0.9855, -0.01044, 0.07751, 0.9969, -0.01044, 0.07751, 0.9969, -0.007373, -0.9383, 0.3458, -0.007373, -0.9383, 0.3458, -0.009277, -0.8266, 0.5628, -0.009277, -0.8266, 0.5628, -0.01062, -0.6674, 0.7447, -0.01062, -0.6674, 0.7447, -0.0113, -0.4912, 0.871, -0.0113, -0.4912, 0.871, -0.01144, -0.2867, 0.9579, -0.01144, -0.2867, 0.9579, -0.0113, -0.4912, 0.871, -0.0113, -0.4912, 0.871, 0.01106, 0.5737, -0.819, 0.01106, 0.5737, -0.819, 0.01143, 0.4062, -0.9137, 0.01143, 0.4062, -0.9137, 0.003585, -0.7874, -0.6165, 0.003585, -0.7874, -0.6165, 0.001483, -0.889, -0.458, 0.001483, -0.889, -0.458, -0.003591, -0.9996, -0.02718, -0.003591, -0.9996, -0.02718, -0.005614, -0.9862, 0.1653, -0.005614, -0.9862, 0.1653, 0.01143, 0.4062, -0.9137, 0.01143, 0.4062, -0.9137, 0.01138, 0.2298, -0.9732, 0.01138, 0.2298, -0.9732, 0.0001125, 0.944, 0.3299, 0.0001125, 0.944, 0.3299, 0.002601, 0.9932, 0.1167, 0.002601, 0.9932, 0.1167, -0.009592, 0.2306, 0.973, -0.009592, 0.2306, 0.973, -0.01056, 0.05145, 0.9986, -0.01056, 0.05145, 0.9986, 0.00536, -0.6728, -0.7398, 0.00536, -0.6728, -0.7398, 0.003585, -0.7874, -0.6165, 0.003585, -0.7874, -0.6165, -0.0113, -0.4908, 0.8712, -0.0113, -0.4908, 0.8712, -0.01128, -0.1692, 0.9855, -0.01128, -0.1692, 0.9855, -0.009608, 0.228, 0.9736, -0.009608, 0.228, 0.9736, -0.009607, 0.2282, 0.9736, -0.009607, 0.2282, 0.9736, 0.01145, 0.3624, -0.9319, 0.01145, 0.3624, -0.9319, 0.01115, 0.1149, -0.9933, 0.01115, 0.1149, -0.9933, 0.01028, 0.7196, -0.6943, 0.01028, 0.7196, -0.6943, 0.009228, 0.8306, -0.5567, 0.009228, 0.8306, -0.5567, -0.008122, 0.4231, 0.906, -0.008122, 0.4231, 0.906, -0.006032, 0.6212, 0.7836, -0.006032, 0.6212, 0.7836, -0.009574, 0.2333, 0.9724, -0.009574, 0.2333, 0.9724, -0.008122, 0.4231, 0.906, -0.008122, 0.4231, 0.906, -0.00294, -0.9963, -0.08633, -0.00294, -0.9963, -0.08633, -0.004527, -0.9982, 0.06016, -0.004527, -0.9982, 0.06016, -0.006266, -0.973, 0.2306, -0.006266, -0.973, 0.2306, -0.004527, -0.9982, 0.06016, -0.004527, -0.9982, 0.06016, 0.01104, 0.07495, -0.9971, 0.01104, 0.07495, -0.9971, 0.01039, -0.08801, -0.9961, 0.01039, -0.08801, -0.9961, -0.01116, -0.1176, 0.993, -0.01116, -0.1176, 0.993, -0.01144, -0.2813, 0.9595, -0.01144, -0.2813, 0.9595, -0.01085, -0.6236, 0.7816, -0.01085, -0.6236, 0.7816, -0.00971, -0.7867, 0.6173, -0.00971, -0.7867, 0.6173, -0.00968, 0.2166, 0.9762, -0.009627, 0.2251, 0.9743, -0.009626, 0.2252, 0.9743, -0.00968, 0.2166, 0.9762, 0.01036, -0.09548, -0.9954, 0.01036, -0.09548, -0.9954, 0.009018, -0.3134, -0.9496, 0.009018, -0.3134, -0.9496, -0.008086, -0.9058, 0.4237, -0.008086, -0.9058, 0.4237, -0.00971, -0.7867, 0.6173, -0.00971, -0.7867, 0.6173, 0.01138, 0.2298, -0.9732, 0.01138, 0.2298, -0.9732, 0.01103, 0.07185, -0.9974, 0.01103, 0.07185, -0.9974, 0.01103, 0.07185, -0.9974, 0.01103, 0.07185, -0.9974, 0.01036, -0.09548, -0.9954, 0.01036, -0.09548, -0.9954, 0.0006824, -0.9189, -0.3946, 0.0006824, -0.9189, -0.3946, -0.001321, -0.9736, -0.2284, -0.001321, -0.9736, -0.2284, -0.001321, -0.9736, -0.2284, -0.001321, -0.9736, -0.2284, -0.00294, -0.9963, -0.08633, -0.00294, -0.9963, -0.08633, 0.003561, -0.7887, -0.6147, 0.003561, -0.7887, -0.6147, 0.00671, -0.5639, -0.8258, 0.006711, -0.5639, -0.8258, -0.01138, -0.4481, 0.8939, -0.01138, -0.4481, 0.8939, -0.01085, -0.6236, 0.7816, -0.01085, -0.6236, 0.7816, -0.006266, -0.973, 0.2306, -0.006266, -0.973, 0.2306, -0.008086, -0.9058, 0.4237, -0.008086, -0.9058, 0.4237, 0.006711, -0.5639, -0.8258, 0.00671, -0.5639, -0.8258, 0.009018, -0.3134, -0.9496, 0.009018, -0.3134, -0.9496, 0.003298, 0.9985, 0.05401, 0.003298, 0.9985, 0.05401, 0.00581, 0.9828, -0.1848, 0.00581, 0.9828, -0.1848, 0.00581, 0.9828, -0.1848, 0.00581, 0.9828, -0.1848, 0.007514, 0.9326, -0.361, 0.007514, 0.9326, -0.361, -0.01144, -0.2813, 0.9595, -0.01144, -0.2813, 0.9595, -0.01138, -0.4481, 0.8939, -0.01138, -0.4481, 0.8939, -0.0113, -0.1818, 0.9833, -0.01063, 0.03721, 0.9993, -0.01063, 0.03721, 0.9993, -0.0113, -0.1818, 0.9833, 0.01105, 0.5743, -0.8186, 0.01105, 0.5743, -0.8186, 0.01028, 0.7196, -0.6943, 0.01028, 0.7196, -0.6943, 0.005741, -0.6442, -0.7649, 0.003809, -0.7745, -0.6326, 0.003809, -0.7745, -0.6326, 0.005741, -0.6442, -0.7649, -0.01063, 0.03721, 0.9993, -0.01063, 0.03721, 0.9993, -0.009574, 0.2333, 0.9724, -0.009574, 0.2333, 0.9724, 0.009419, -0.2567, -0.9664, 0.009419, -0.2567, -0.9664, 0.01039, -0.08801, -0.9961, 0.01039, -0.08801, -0.9961, -0.01144, -0.3891, 0.9211, -0.01144, -0.3891, 0.9211, -0.0113, -0.1818, 0.9833, -0.0113, -0.1818, 0.9833, -0.009887, 0.1827, 0.9831, -0.009887, 0.1827, 0.9831, -0.01044, 0.07751, 0.9969, -0.01044, 0.07751, 0.9969, 0.0001494, 0.9451, 0.3268, 0.0001494, 0.9451, 0.3268, -0.003166, 0.8104, 0.5859, -0.003166, 0.8104, 0.5859, -0.0008778, -0.964, -0.266, -0.0008778, -0.964, -0.266, -0.002991, -0.9966, -0.08175, -0.002991, -0.9966, -0.08175, -0.009611, 0.2276, 0.9737, -0.009612, 0.2275, 0.9737, -0.009617, 0.2266, 0.9739, -0.009617, 0.2266, 0.9739, 0.006832, 0.9574, -0.2887, 0.006832, 0.9574, -0.2887, 0.00553, 0.9876, -0.157, 0.00553, 0.9876, -0.157, 0.01019, 0.7311, -0.6822, 0.01019, 0.7311, -0.6822, 0.009188, 0.8339, -0.5518, 0.009188, 0.8339, -0.5518, 0.006832, 0.9574, -0.2887, 0.008032, 0.9085, -0.4177, 0.008032, 0.9085, -0.4177, 0.006832, 0.9574, -0.2887, 0.00553, 0.9876, -0.157, 0.00553, 0.9876, -0.157, 0.004036, 0.9999, -0.01403, 0.004036, 0.9999, -0.01403, -0.004586, -0.9978, 0.06578, -0.004586, -0.9978, 0.06578, -0.005922, -0.9806, 0.196, -0.005922, -0.9806, 0.196, -0.008317, 0.4008, 0.9161, -0.008317, 0.4008, 0.9161, -0.006847, 0.5516, 0.8341, -0.006847, 0.5516, 0.8341, 0.01133, 0.4725, -0.8813, 0.01133, 0.4725, -0.8813, 0.01092, 0.608, -0.7939, 0.01092, 0.608, -0.7939, 0.01083, 0.01379, -0.9998, 0.01083, 0.01379, -0.9998, 0.01137, 0.2201, -0.9754, 0.01137, 0.2201, -0.9754, 0.0001494, 0.9451, 0.3268, 0.0001494, 0.9451, 0.3268, 0.003298, 0.9985, 0.05401, 0.003298, 0.9985, 0.05401, 0.002044, 0.9862, 0.1658, 0.002044, 0.9862, 0.1658, -0.00102, 0.9068, 0.4215, -0.00102, 0.9068, 0.4215])] * 3)])

# ---- objects
ob_models = bpy.data.objects.new('Models', None)
ob_scroll = bpy.data.objects.new('Scroll', me_untitled_005)
ob_camera = bpy.data.objects.new('Camera', cam_camera)

# ---- transforms, parenting, visibility, modifiers, constraints
ob_models.location = (0.0, 0.0, 0.0)
ob_models.rotation_euler = (1.571, -0.0, 0.0)
ob_models.scale = (0.01, 0.01, 0.01)
ob_models.empty_image_offset = (0.0, 0.0)
ob_models.color = (0.8, 0.8, 0.8, 1.0)
ob_models.lineart.crease_threshold = 0.0
ob_scroll.parent = ob_models
ob_scroll.location = (0.0, 0.0, 0.0)
ob_scroll.color = (0.8, 0.8, 0.8, 1.0)
ob_scroll.lineart.crease_threshold = 0.0
ob_camera.location = (7.481, -6.508, 5.344)
ob_camera.rotation_euler = (1.109, 0.0, 0.8149)
ob_camera.lock_rotations_4d = False
ob_camera.empty_display_type = 'ARROWS'
ob_camera.color = (0.0, 0.0, 0.0, 0.0)
ob_camera.display_type = 'WIRE'
ob_camera.lineart.crease_threshold = 0.0

# ---- collection membership
col_collection_1.objects.link(ob_models)
col_collection_1.objects.link(ob_scroll)
col_collection_1.objects.link(ob_camera)

# ---- scene / render settings (as saved in the file)
scene.camera = ob_camera
scene.frame_start = 1; scene.frame_end = 250; scene.frame_set(1)
scene.render.engine = 'CYCLES'
scene.render.resolution_percentage = 50
scene.render.dither_intensity = 0.0
scene.cycles.use_denoising = False
scene.cycles.samples = 128
scene.cycles.sampling_pattern = 'TABULATED_SOBOL'
scene.cycles.use_adaptive_sampling = False
scene.cycles.use_light_tree = False
scene.cycles.blur_glossy = 0.0
scene.cycles.sample_clamp_indirect = 0.0
scene.view_settings.view_transform = 'Standard'
bpy.context.view_layer.update()

# ---- added for rendering (the .blend has no usable light): sun
light_auto_sun = bpy.data.lights.new('AutoSun', 'SUN')
light_auto_sun.energy = 3.0
light_auto_sun.angle = 0.0523599
ob_auto_sun = bpy.data.objects.new('AutoSun', light_auto_sun)
scene.collection.objects.link(ob_auto_sun)
ob_auto_sun.rotation_euler = (0.872665, 0.174533, 0.523599)
bpy.context.view_layer.update()
